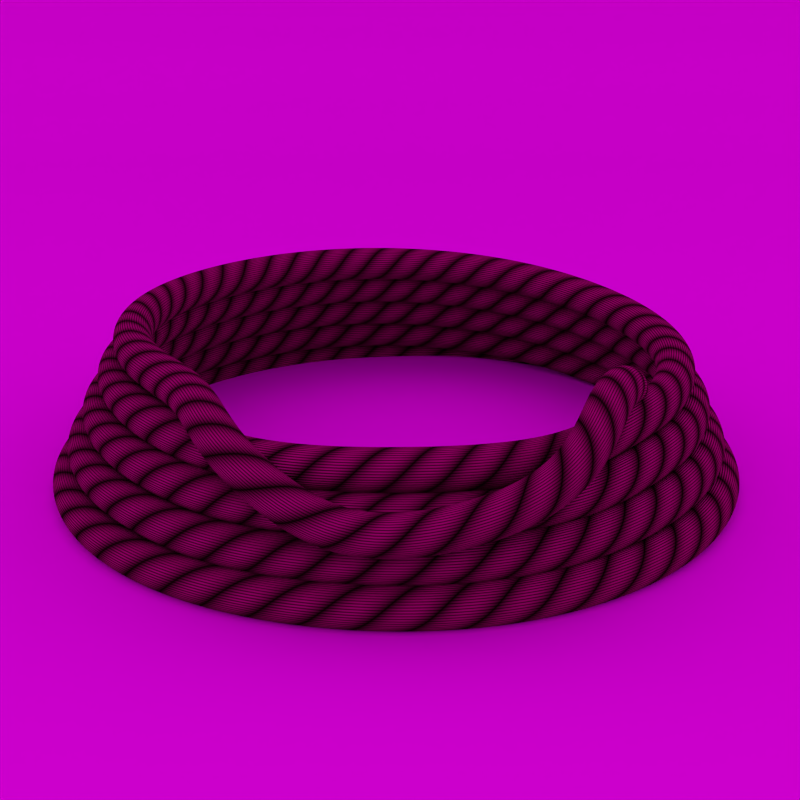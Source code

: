 # Source: simple_rope_material.blend  (saved by Blender 2.75.0; exported with 4.5.12 LTS)
import bpy
from mathutils import Matrix  # noqa: F401  (used for matrix-valued properties, if any)

bpy.ops.wm.read_factory_settings(use_empty=True)
scene = bpy.context.scene
scene.name = 'Scene'

# ---- collections
col_collection_1 = bpy.data.collections.new('Collection 1'); scene.collection.children.link(col_collection_1)

# ---- materials (node trees are filled in below, after node groups)
mat_material = bpy.data.materials.new('Material')
mat_material.alpha_threshold = 0.0
mat_material.roughness = 0.5
mat_simple_rope = bpy.data.materials.new('simple rope')
mat_simple_rope.alpha_threshold = 0.0
mat_simple_rope.diffuse_color = (0.1789, 0.1125, 0.05016, 1.0)
mat_simple_rope.roughness = 0.5

# ---- node groups
ng_simple_rope_material_group = bpy.data.node_groups.new('simple rope Material Group', 'ShaderNodeTree')
_s = ng_simple_rope_material_group.interface.new_socket(name='Shader', in_out='OUTPUT', socket_type='NodeSocketShader')
_s = ng_simple_rope_material_group.interface.new_socket(name='Number of Braids', in_out='INPUT', socket_type='NodeSocketFloat')
_s.default_value = 3.0
_s.min_value = 1.0
_s.max_value = 100.0
_s = ng_simple_rope_material_group.interface.new_socket(name='Scale and Orientation of Braids', in_out='INPUT', socket_type='NodeSocketFloat')
_s.default_value = 50.0
_s.min_value = -1000.0
_s.max_value = 1000.0
_s = ng_simple_rope_material_group.interface.new_socket(name='Number of Threads', in_out='INPUT', socket_type='NodeSocketFloat')
_s.default_value = 50.0
_s.min_value = 0.0
_s.max_value = 1000.0
_s = ng_simple_rope_material_group.interface.new_socket(name='Scale and Orientation of Threads', in_out='INPUT', socket_type='NodeSocketFloat')
_s.min_value = -100.0
_s.max_value = 100.0
_s = ng_simple_rope_material_group.interface.new_socket(name='Rope Color', in_out='INPUT', socket_type='NodeSocketColor')
_s.default_value = (0.2907, 0.2061, 0.1083, 1.0)
_s = ng_simple_rope_material_group.interface.new_socket(name='Rope Shade Gamma', in_out='INPUT', socket_type='NodeSocketFloat')
_s.default_value = 0.5
_s.min_value = 0.001
_s.max_value = 10.0
_s = ng_simple_rope_material_group.interface.new_socket(name='Diffuse Roughness', in_out='INPUT', socket_type='NodeSocketFloat')
_s.subtype = 'FACTOR'
_s.min_value = 0.0
_s.max_value = 1.0
_s = ng_simple_rope_material_group.interface.new_socket(name='Gloss Factor', in_out='INPUT', socket_type='NodeSocketFloat')
_s.default_value = 0.05
_s.min_value = 0.0
_s.max_value = 1.0
_s = ng_simple_rope_material_group.interface.new_socket(name='Gloss Roughness', in_out='INPUT', socket_type='NodeSocketFloat')
_s.subtype = 'FACTOR'
_s.default_value = 0.25
_s.min_value = 0.0
_s.max_value = 1.0
_s = ng_simple_rope_material_group.interface.new_socket(name='Bump Strength', in_out='INPUT', socket_type='NodeSocketFloat')
_s.subtype = 'FACTOR'
_s.default_value = 0.4
_s.min_value = 0.0
_s.max_value = 1.0
_N = ng_simple_rope_material_group.nodes; _L = ng_simple_rope_material_group.links
n0 = _N.new('NodeFrame'); n0.name = 'Frame'; n0.location = (-896, 223)
n0.label = 'Threads'
n0.width = 810
n1 = _N.new('NodeFrame'); n1.name = 'Frame.001'; n1.location = (-899, 614)
n1.label = 'Braids'
n1.width = 810
n2 = _N.new('NodeFrame'); n2.name = 'simple rope Material usage'; n2.location = (-1385, 231)
n2.label = 'simple rope Material usage'
n2.width = 440
n3 = _N.new('ShaderNodeTexCoord'); n3.name = 'Texture Coordinate'; n3.location = (-1300, -300)
n4 = _N.new('NodeGroupInput'); n4.name = 'Group Input'; n4.location = (-1380, 0)
n4.width = 220
n5 = _N.new('NodeGroupOutput'); n5.name = 'Group Output'; n5.location = (1300, 100)
n6 = _N.new('ShaderNodeMix'); n6.name = 'Mix'; n6.location = (400, 0)
n6.data_type = 'RGBA'
n6.blend_type = 'MULTIPLY'
n6.clamp_result = True
n6.inputs[0].default_value = 1.0
n7 = _N.new('ShaderNodeMath'); n7.name = 'Math'; n7.location = (400, -300)
n7.operation = 'MULTIPLY'
n8 = _N.new('ShaderNodeBsdfAnisotropic'); n8.name = 'Glossy BSDF'; n8.location = (700, -500)
n8.distribution = 'GGX'
n9 = _N.new('ShaderNodeBsdfDiffuse'); n9.name = 'Diffuse BSDF'; n9.location = (700, -200)
n10 = _N.new('ShaderNodeBump'); n10.name = 'Bump'; n10.location = (400, -500)
n10.inputs[1].default_value = 0.1
n10.inputs[2].default_value = 1.0
n11 = _N.new('ShaderNodeMath'); n11.name = 'Math.002'; n11.location = (0, -300)
n11.operation = 'MULTIPLY'
n11.use_clamp = True
n12 = _N.new('ShaderNodeMixShader'); n12.name = 'Mix Shader'; n12.location = (900, -300)
n13 = _N.new('ShaderNodeSeparateXYZ'); n13.name = 'Separate XYZ.001'; n13.location = (30, -70)
n14 = _N.new('ShaderNodeCombineXYZ'); n14.name = 'Combine XYZ.002'; n14.location = (430, -70)
n15 = _N.new('ShaderNodeMath'); n15.name = 'Math.008'; n15.location = (230, -30)
n15.operation = 'MULTIPLY'
n16 = _N.new('ShaderNodeMath'); n16.name = 'Math.005'; n16.location = (230, -190)
n16.operation = 'MULTIPLY'
n16.inputs[1].default_value = 0.6283
n17 = _N.new('ShaderNodeTexWave'); n17.name = 'Wave Texture.003'; n17.location = (630, -70)
n17.bands_direction = 'DIAGONAL'
n17.rings_direction = 'SPHERICAL'
n17.inputs[3].default_value = 0.0
n17.inputs[4].default_value = 0.0
n17.inputs[6].default_value = 1.571
n18 = _N.new('ShaderNodeSeparateXYZ'); n18.name = 'Separate XYZ'; n18.location = (30, -70)
n19 = _N.new('ShaderNodeCombineXYZ'); n19.name = 'Combine XYZ.001'; n19.location = (430, -70)
n20 = _N.new('ShaderNodeMath'); n20.name = 'Math.004'; n20.location = (230, -30)
n20.operation = 'MULTIPLY'
n21 = _N.new('ShaderNodeMath'); n21.name = 'Math.003'; n21.location = (230, -190)
n21.operation = 'MULTIPLY'
n21.inputs[1].default_value = 0.6283
n22 = _N.new('ShaderNodeMath'); n22.name = 'Math.006'; n22.location = (30, -210)
n22.label = 'Math.PI/5'
n22.hide = True
n22.operation = 'DIVIDE'
n22.inputs[0].default_value = 3.142
n22.inputs[1].default_value = 5.0
n23 = _N.new('ShaderNodeTexWave'); n23.name = 'Wave Texture.002'; n23.location = (630, -70)
n23.bands_direction = 'DIAGONAL'
n23.rings_direction = 'SPHERICAL'
n23.inputs[3].default_value = 0.0
n23.inputs[4].default_value = 0.0
n23.inputs[6].default_value = 1.571
n24 = _N.new('ShaderNodeGamma'); n24.name = 'Gamma'; n24.location = (200, -100)
n25 = _N.new('ShaderNodeMath'); n25.name = 'Math.007'; n25.location = (30, -210)
n25.label = 'Math.PI/5'
n25.hide = True
n25.operation = 'DIVIDE'
n25.inputs[0].default_value = 3.142
n25.inputs[1].default_value = 5.0
n26 = _N.new('ShaderNodeMath'); n26.name = 'Math.001'; n26.location = (0, 0)
n26.operation = 'POWER'
n13.parent = n0
n14.parent = n0
n15.parent = n0
n16.parent = n0
n17.parent = n0
n18.parent = n1
n19.parent = n1
n20.parent = n1
n21.parent = n1
n22.parent = n1
n23.parent = n1
n25.parent = n0
_L.new(n10.outputs[0], n9.inputs[2])
_L.new(n9.outputs[0], n12.inputs[1])
_L.new(n8.outputs[0], n12.inputs[2])
_L.new(n7.outputs[0], n12.inputs[0])
_L.new(n10.outputs[0], n8.inputs[4])
_L.new(n6.outputs[2], n9.inputs[0])
_L.new(n24.outputs[0], n6.inputs[7])
_L.new(n4.outputs[4], n6.inputs[6])
_L.new(n4.outputs[5], n24.inputs[1])
_L.new(n4.outputs[7], n7.inputs[1])
_L.new(n4.outputs[9], n10.inputs[0])
_L.new(n4.outputs[6], n9.inputs[1])
_L.new(n19.outputs[0], n23.inputs[0])
_L.new(n18.outputs[1], n21.inputs[0])
_L.new(n20.outputs[0], n19.inputs[0])
_L.new(n21.outputs[0], n19.inputs[1])
_L.new(n3.outputs[2], n18.inputs[0])
_L.new(n18.outputs[2], n19.inputs[2])
_L.new(n14.outputs[0], n17.inputs[0])
_L.new(n13.outputs[1], n16.inputs[0])
_L.new(n15.outputs[0], n14.inputs[0])
_L.new(n16.outputs[0], n14.inputs[1])
_L.new(n13.outputs[2], n14.inputs[2])
_L.new(n4.outputs[1], n20.inputs[1])
_L.new(n18.outputs[0], n20.inputs[0])
_L.new(n4.outputs[0], n23.inputs[1])
_L.new(n4.outputs[2], n17.inputs[1])
_L.new(n13.outputs[0], n15.inputs[0])
_L.new(n4.outputs[3], n15.inputs[1])
_L.new(n3.outputs[2], n13.inputs[0])
_L.new(n11.outputs[0], n24.inputs[0])
_L.new(n11.outputs[0], n7.inputs[0])
_L.new(n11.outputs[0], n10.inputs[3])
_L.new(n12.outputs[0], n5.inputs[0])
_L.new(n17.outputs[1], n11.inputs[1])
_L.new(n23.outputs[1], n11.inputs[0])
_L.new(n4.outputs[8], n26.inputs[0])
_L.new(n26.outputs[0], n8.inputs[1])
n5.is_active_output = True
ng_rotate_z = bpy.data.node_groups.new('Rotate Z', 'ShaderNodeTree')
_s = ng_rotate_z.interface.new_socket(name='Vector', in_out='OUTPUT', socket_type='NodeSocketVector')
_s.min_value = 0.0
_s.max_value = 0.0
_s = ng_rotate_z.interface.new_socket(name='Vector', in_out='INPUT', socket_type='NodeSocketVector')
_s = ng_rotate_z.interface.new_socket(name='Angle', in_out='INPUT', socket_type='NodeSocketFloat')
_N = ng_rotate_z.nodes; _L = ng_rotate_z.links
n0 = _N.new('ShaderNodeMath'); n0.name = 'Multiply 2'; n0.location = (0, 50)
n0.hide = True
n0.operation = 'MULTIPLY'
n1 = _N.new('NodeGroupInput'); n1.name = 'Group Input'; n1.location = (-630, 195)
n2 = _N.new('ShaderNodeMath'); n2.name = 'Multiply 1'; n2.location = (0, 130)
n2.hide = True
n2.operation = 'MULTIPLY'
n3 = _N.new('ShaderNodeMath'); n3.name = 'Cosine'; n3.location = (-390, -70)
n3.hide = True
n3.operation = 'COSINE'
n4 = _N.new('ShaderNodeMath'); n4.name = 'Sine'; n4.location = (-390, 60)
n4.hide = True
n4.operation = 'SINE'
n5 = _N.new('ShaderNodeMath'); n5.name = 'Multiply 3'; n5.location = (0, -30)
n5.hide = True
n5.operation = 'MULTIPLY'
n6 = _N.new('NodeGroupOutput'); n6.name = 'Group Output'; n6.location = (580, 275)
n7 = _N.new('ShaderNodeMath'); n7.name = 'Subtract'; n7.location = (160, 90)
n7.hide = True
n7.operation = 'SUBTRACT'
n8 = _N.new('ShaderNodeMath'); n8.name = 'Multiply 4'; n8.location = (0, -110)
n8.hide = True
n8.operation = 'MULTIPLY'
n9 = _N.new('ShaderNodeMath'); n9.name = 'Add'; n9.location = (160, -70)
n9.hide = True
n10 = _N.new('ShaderNodeCombineXYZ'); n10.name = 'Combine XYZ'; n10.location = (350, 280)
n11 = _N.new('ShaderNodeSeparateXYZ'); n11.name = 'Separate XYZ'; n11.location = (-390, 260)
_L.new(n1.outputs[0], n11.inputs[0])
_L.new(n1.outputs[1], n4.inputs[0])
_L.new(n1.outputs[1], n3.inputs[0])
_L.new(n3.outputs[0], n2.inputs[0])
_L.new(n11.outputs[0], n2.inputs[1])
_L.new(n4.outputs[0], n0.inputs[0])
_L.new(n11.outputs[1], n0.inputs[1])
_L.new(n2.outputs[0], n7.inputs[0])
_L.new(n0.outputs[0], n7.inputs[1])
_L.new(n7.outputs[0], n10.inputs[0])
_L.new(n4.outputs[0], n5.inputs[0])
_L.new(n11.outputs[0], n5.inputs[1])
_L.new(n3.outputs[0], n8.inputs[0])
_L.new(n11.outputs[1], n8.inputs[1])
_L.new(n5.outputs[0], n9.inputs[0])
_L.new(n8.outputs[0], n9.inputs[1])
_L.new(n9.outputs[0], n10.inputs[1])
_L.new(n11.outputs[2], n10.inputs[2])
_L.new(n10.outputs[0], n6.inputs[0])
n6.is_active_output = True
ng_pro_lighting__skies = bpy.data.node_groups.new('Pro Lighting: Skies', 'ShaderNodeTree')
_s = ng_pro_lighting__skies.interface.new_socket(name='Shader', in_out='OUTPUT', socket_type='NodeSocketShader')
_s = ng_pro_lighting__skies.interface.new_socket(name='Rotation', in_out='INPUT', socket_type='NodeSocketFloat')
_s.subtype = 'ANGLE'
_s = ng_pro_lighting__skies.interface.new_socket(name='Sun', in_out='INPUT', socket_type='NodeSocketFloat')
_s = ng_pro_lighting__skies.interface.new_socket(name='Sky', in_out='INPUT', socket_type='NodeSocketFloat')
_N = ng_pro_lighting__skies.nodes; _L = ng_pro_lighting__skies.links
n0 = _N.new('NodeGroupInput'); n0.name = 'Group Input'; n0.location = (-910, -200)
n1 = _N.new('ShaderNodeLightPath'); n1.name = 'Light Path'; n1.location = (280, 400)
n2 = _N.new('ShaderNodeBackground'); n2.name = 'Background 1'; n2.location = (280, 100)
n3 = _N.new('ShaderNodeBackground'); n3.name = 'Background 2'; n3.location = (280, -150)
n4 = _N.new('ShaderNodeTexCoord'); n4.name = 'Texture Coordinate'; n4.location = (-910, 100)
n5 = _N.new('NodeGroupOutput'); n5.name = 'Group Output'; n5.location = (760, 0)
n6 = _N.new('ShaderNodeMixShader'); n6.name = 'Mix'; n6.location = (520, 0)
n7 = _N.new('ShaderNodeTexEnvironment'); n7.name = 'Environment Texture 2'; n7.location = (-430, -150)
n7.width = 140
n8 = _N.new('ShaderNodeTexEnvironment'); n8.name = 'Environment Texture 1'; n8.location = (-430, 100)
n8.width = 140
n9 = _N.new('ShaderNodeMath'); n9.name = 'Add'; n9.location = (50, -290)
n10 = _N.new('ShaderNodeGroup'); n10.name = 'Rotate Z'; n10.location = (-670, 0)
n10.node_tree = ng_rotate_z
n11 = _N.new('ShaderNodeMath'); n11.name = 'Multiply'; n11.location = (-190, -290)
n11.operation = 'MULTIPLY'
_L.new(n0.outputs[0], n10.inputs[1])
_L.new(n0.outputs[1], n11.inputs[1])
_L.new(n0.outputs[2], n9.inputs[1])
_L.new(n4.outputs[0], n10.inputs[0])
_L.new(n10.outputs[0], n8.inputs[0])
_L.new(n10.outputs[0], n7.inputs[0])
_L.new(n8.outputs[0], n2.inputs[0])
_L.new(n7.outputs[0], n3.inputs[0])
_L.new(n7.outputs[0], n11.inputs[0])
_L.new(n11.outputs[0], n9.inputs[0])
_L.new(n9.outputs[0], n2.inputs[1])
_L.new(n9.outputs[0], n3.inputs[1])
_L.new(n1.outputs[0], n6.inputs[0])
_L.new(n2.outputs[0], n6.inputs[2])
_L.new(n3.outputs[0], n6.inputs[1])
_L.new(n6.outputs[0], n5.inputs[0])
n5.is_active_output = True

# ---- material node trees
mat_material.use_nodes = True; mat_material.node_tree.nodes.clear()
_N = mat_material.node_tree.nodes; _L = mat_material.node_tree.links
n0 = _N.new('ShaderNodeOutputMaterial'); n0.name = 'Material Output'; n0.location = (300, 300)
n1 = _N.new('ShaderNodeBsdfDiffuse'); n1.name = 'Diffuse BSDF'; n1.location = (10, 300)
n1.inputs[0].default_value = (0.6, 0.6, 0.6, 1.0)
_L.new(n1.outputs[0], n0.inputs[0])
n0.is_active_output = True
mat_simple_rope.use_nodes = True; mat_simple_rope.node_tree.nodes.clear()
_N = mat_simple_rope.node_tree.nodes; _L = mat_simple_rope.node_tree.links
n0 = _N.new('ShaderNodeOutputMaterial'); n0.name = 'Material Output'; n0.location = (979, 329)
n1 = _N.new('ShaderNodeGroup'); n1.name = 'simple rope Material Group'; n1.location = (-80, 300)
n1.width = 270
n1.node_tree = ng_simple_rope_material_group
n1.inputs[0].default_value = 3.0
n1.inputs[1].default_value = 50.0
n1.inputs[2].default_value = 50.0
n1.inputs[3].default_value = 0.0
n1.inputs[4].default_value = (0.2907, 0.2061, 0.1083, 1.0)
n1.inputs[5].default_value = 0.5
n1.inputs[6].default_value = 0.0
n1.inputs[7].default_value = 0.05
n1.inputs[8].default_value = 0.25
n1.inputs[9].default_value = 0.4
_L.new(n1.outputs[0], n0.inputs[0])
n0.is_active_output = True

# ---- world
world_world = bpy.data.worlds.new('World'); scene.world = world_world
world_world.use_nodes = True; world_world.node_tree.nodes.clear()
_N = world_world.node_tree.nodes; _L = world_world.node_tree.links
n0 = _N.new('ShaderNodeOutputWorld'); n0.name = 'World Output'; n0.location = (300, 300)
n1 = _N.new('ShaderNodeBackground'); n1.name = 'Background'; n1.location = (10, 300)
n1.inputs[1].default_value = 8.0
n2 = _N.new('ShaderNodeGroup'); n2.name = 'Pro Lighting: Skies'; n2.location = (10, 100)
n2.node_tree = ng_pro_lighting__skies
n2.inputs[0].default_value = 1.745
n2.inputs[1].default_value = 0.2
n2.inputs[2].default_value = 1.0
n3 = _N.new('ShaderNodeTexSky'); n3.name = 'Sky Texture'; n3.location = (-190, 300)
n3.sky_type = 'HOSEK_WILKIE'
n3.sun_direction = (-0.4088, -0.4586, 0.789)
n3.turbidity = 5.0
n3.ground_albedo = 1.0
n3.sun_elevation = 1.571
_L.new(n3.outputs[0], n1.inputs[0])
_L.new(n2.outputs[0], n0.inputs[0])
n0.is_active_output = True
world_world.color = (0.05088, 0.05088, 0.05088)
world_world.use_sun_shadow = False
world_world.sun_shadow_jitter_overblur = 0.0
world_world.cycles.sampling_method = 'MANUAL'
world_world.cycles.sample_map_resolution = 2048

# ---- cameras
cam_camera = bpy.data.cameras.new('Camera')
cam_camera.clip_end = 100.0
cam_camera.sensor_width = 32.0
cam_camera.sensor_height = 18.0
cam_camera.ortho_scale = 7.314
cam_camera.dof.focus_distance = 0.0

# ---- meshes
me_plane_001 = bpy.data.meshes.new('Plane.001')
me_plane_001.from_pydata([(-1.0, -1.0, 0.0), (1.0, -1.0, 0.0), (-1.0, 1.0, 1.0), (1.0, 1.0, 1.0), (-1.0, 0.8, 0.0), (-1.0, 1.0, 0.2), (1.0, 1.0, 0.2), (1.0, 0.8, 0.0)], [], [(5, 6, 3, 2), (6, 5, 4, 7), (0, 1, 7, 4)])
me_plane_001.polygons.foreach_set('use_smooth', [True] * 3)
me_plane_001.materials.append(mat_material)
me_plane_001.use_remesh_preserve_volume = False
me_plane_001.use_remesh_preserve_attributes = False
me_plane_001.use_mirror_vertex_groups = False
me_plane_001.update()

# ---- curves / text
cu_spiral = bpy.data.curves.new('Spiral', 'CURVE')
cu_spiral.dimensions = '3D'
_sp = cu_spiral.splines.new('POLY'); _sp.points.add(119)
_sp.points.foreach_set('co', [0.1711, 0.1226, 0.01249, 1.0, 0.1408, 0.1569, 0.01249, 1.0, 0.06024, 0.1989, 0.01249, 1.0, 0.0, 0.1975, 0.01249, 1.0, -0.05101, 0.1904, 0.01342, 1.0, -0.09833, 0.1703, 0.01344, 1.0, -0.1388, 0.1388, 0.01305, 1.0, -0.1696, 0.09792, 0.01259, 1.0, -0.1888, 0.05058, 0.01251, 1.0, -0.195, 0.0, 0.01214, 1.0, -0.188, -0.05036, 0.01188, 1.0, -0.1682, -0.09708, 0.01206, 1.0, -0.137, -0.137, 0.01215, 1.0, -0.09667, -0.1674, 0.01231, 1.0, -0.04993, -0.1863, 0.01271, 1.0, 0.0, -0.1925, 0.01251, 1.0, 0.04971, -0.1855, 0.01193, 1.0, 0.09583, -0.166, 0.0122, 1.0, 0.1352, -0.1352, 0.01252, 1.0, 0.1653, -0.09542, 0.01283, 1.0, 0.1839, -0.04928, 0.01289, 1.0, 0.19, 0.0, 0.01288, 1.0, 0.1831, 0.04907, 0.01534, 1.0, 0.1638, 0.09458, 0.01898, 1.0, 0.1335, 0.1335, 0.02288, 1.0, 0.09417, 0.1631, 0.02697, 1.0, 0.04864, 0.1815, 0.03015, 1.0, 0.0, 0.1875, 0.03249, 1.0, -0.04842, 0.1807, 0.03346, 1.0, -0.09333, 0.1617, 0.03355, 1.0, -0.1317, 0.1317, 0.0332, 1.0, -0.1609, 0.09292, 0.03274, 1.0, -0.1791, 0.04799, 0.03264, 1.0, -0.185, 0.0, 0.03232, 1.0, -0.1783, -0.04777, 0.03207, 1.0, -0.1595, -0.09208, 0.03222, 1.0, -0.1299, -0.1299, 0.0323, 1.0, -0.09195, -0.1597, 0.03072, 1.0, -0.04762, -0.1776, 0.03116, 1.0, -0.0002815, -0.1834, 0.03095, 1.0, 0.04685, -0.1768, 0.03047, 1.0, 0.09055, -0.1582, 0.03071, 1.0, 0.1282, -0.1282, 0.03278, 1.0, 0.1566, -0.09043, 0.03319, 1.0, 0.1743, -0.0467, 0.03336, 1.0, 0.18, 0.0, 0.03347, 1.0, 0.1735, 0.04648, 0.03574, 1.0, 0.1552, 0.08958, 0.03922, 1.0, 0.1264, 0.1264, 0.04298, 1.0, 0.08917, 0.1544, 0.04689, 1.0, 0.04605, 0.1719, 0.04992, 1.0, 0.0, 0.1775, 0.05209, 1.0, -0.04583, 0.171, 0.05309, 1.0, -0.08833, 0.153, 0.05327, 1.0, -0.1246, 0.1246, 0.053, 1.0, -0.1523, 0.08792, 0.05262, 1.0, -0.1694, 0.0454, 0.05257, 1.0, -0.175, 0.0, 0.05236, 1.0, -0.1686, -0.04519, 0.0522, 1.0, -0.1508, -0.08708, 0.05237, 1.0, -0.1235, -0.123, 0.05217, 1.0, -0.08875, -0.1512, 0.05039, 1.0, -0.0471, -0.1684, 0.0504, 1.0, -0.001676, -0.1738, 0.05068, 1.0, 0.04369, -0.1679, 0.04977, 1.0, 0.08805, -0.1507, 0.04972, 1.0, 0.1211, -0.1214, 0.05335, 1.0, 0.1481, -0.08577, 0.05375, 1.0, 0.1646, -0.04418, 0.05442, 1.0, 0.17, 0.0, 0.05465, 1.0, 0.1638, 0.04389, 0.05661, 1.0, 0.1465, 0.08458, 0.05959, 1.0, 0.1193, 0.1193, 0.06306, 1.0, 0.08417, 0.1458, 0.06665, 1.0, 0.04346, 0.1622, 0.06941, 1.0, 0.0, 0.1675, 0.07138, 1.0, -0.04324, 0.1614, 0.07238, 1.0, -0.08333, 0.1443, 0.07266, 1.0, -0.1176, 0.1176, 0.07251, 1.0, -0.1436, 0.08292, 0.0723, 1.0, -0.1598, 0.04281, 0.07236, 1.0, -0.165, 0.0, 0.07229, 1.0, -0.159, -0.0426, 0.07225, 1.0, -0.1422, -0.08208, 0.0725, 1.0, -0.1178, -0.1161, 0.07175, 1.0, -0.08312, -0.1437, 0.0683, 1.0, -0.04362, -0.1596, 0.06885, 1.0, 0.0005615, -0.1644, 0.07007, 1.0, 0.04244, -0.1591, 0.06937, 1.0, 0.08122, -0.1435, 0.06874, 1.0, 0.1141, -0.1151, 0.07364, 1.0, 0.1397, -0.08127, 0.07443, 1.0, 0.1551, -0.04185, 0.07549, 1.0, 0.16, 0.0, 0.0761, 1.0, 0.1541, 0.0413, 0.07772, 1.0, 0.1378, 0.07958, 0.08007, 1.0, 0.1123, 0.1123, 0.08314, 1.0, 0.07917, 0.1371, 0.0863, 1.0, 0.04087, 0.1525, 0.08872, 1.0, 0.0, 0.1575, 0.09046, 1.0, -0.04066, 0.1517, 0.09143, 1.0, -0.07833, 0.1357, 0.09181, 1.0, -0.1105, 0.1105, 0.09183, 1.0, -0.135, 0.07792, 0.09182, 1.0, -0.1501, 0.04022, 0.09205, 1.0, -0.155, 0.0, 0.09213, 1.0, -0.1493, -0.04001, 0.09225, 1.0, -0.1335, -0.07708, 0.09262, 1.0, -0.1087, -0.1078, 0.09116, 1.0, -0.09747, -0.1296, 0.08874, 1.0, -0.08211, -0.1603, 0.07698, 1.0, -0.04135, -0.1869, 0.05203, 1.0, -0.00154, -0.1925, 0.04682, 1.0, 0.05402, -0.1871, 0.05849, 1.0, 0.08597, -0.1697, 0.07652, 1.0, 0.1013, -0.1314, 0.09349, 1.0, 0.1137, -0.107, 0.09425, 1.0, 0.121, -0.07543, 0.07637, 1.0, 0.1326, -0.04008, 0.05385, 1.0, 0.1338, -0.006417, 0.03135, 1.0])
cu_spiral.materials.append(mat_simple_rope)
cu_spiral.use_path_clamp = True
cu_spiral.bevel_resolution = 2
cu_spiral.bevel_depth = 0.012
cu_spiral.fill_mode = 'FULL'

# ---- objects
ob_plane = bpy.data.objects.new('Plane', me_plane_001)
ob_simple_rope = bpy.data.objects.new('simple rope', cu_spiral)
ob_camera = bpy.data.objects.new('Camera', cam_camera)

# ---- transforms, parenting, visibility, modifiers, constraints
ob_plane.location = (0.0, 0.0, 0.0)
ob_plane.lineart.crease_threshold = 0.0
_m = ob_plane.modifiers.new('Subsurf', 'SUBSURF')
_m.uv_smooth = 'PRESERVE_CORNERS'
_m.quality = 2
_m.show_only_control_edges = False
ob_simple_rope.location = (0.0, 0.0, 0.0)
ob_simple_rope.lineart.crease_threshold = 0.0
_m = ob_simple_rope.modifiers.new('Subsurf', 'SUBSURF')
_m.uv_smooth = 'PRESERVE_CORNERS'
_m.render_levels = 3
_m.show_only_control_edges = False
ob_camera.location = (0.0, -0.7, 0.3)
ob_camera.rotation_euler = (1.222, 2.087e-16, 1.461e-16)
ob_camera.lock_rotations_4d = False
ob_camera.empty_display_type = 'ARROWS'
ob_camera.color = (0.0, 0.0, 0.0, 0.0)
ob_camera.display_type = 'WIRE'
ob_camera.lineart.crease_threshold = 0.0

# ---- collection membership
col_collection_1.objects.link(ob_plane)
col_collection_1.objects.link(ob_simple_rope)
col_collection_1.objects.link(ob_camera)

# ---- scene / render settings (as saved in the file)
scene.camera = ob_camera
scene.frame_start = 1; scene.frame_end = 250; scene.frame_set(38)
scene.render.engine = 'CYCLES'
scene.render.image_settings.file_format = 'OPEN_EXR'
scene.render.image_settings.color_depth = '32'
scene.render.resolution_x = 512
scene.render.resolution_y = 512
scene.render.dither_intensity = 0.0
scene.render.use_border = True
scene.cycles.use_denoising = False
scene.cycles.samples = 576
scene.cycles.sampling_pattern = 'TABULATED_SOBOL'
scene.cycles.light_sampling_threshold = 0.0
scene.cycles.use_adaptive_sampling = False
scene.cycles.use_light_tree = False
scene.cycles.blur_glossy = 0.0
scene.cycles.pixel_filter_type = 'GAUSSIAN'
scene.cycles.sample_clamp_indirect = 0.0
scene.view_settings.view_transform = 'Standard'
bpy.context.view_layer.update()
